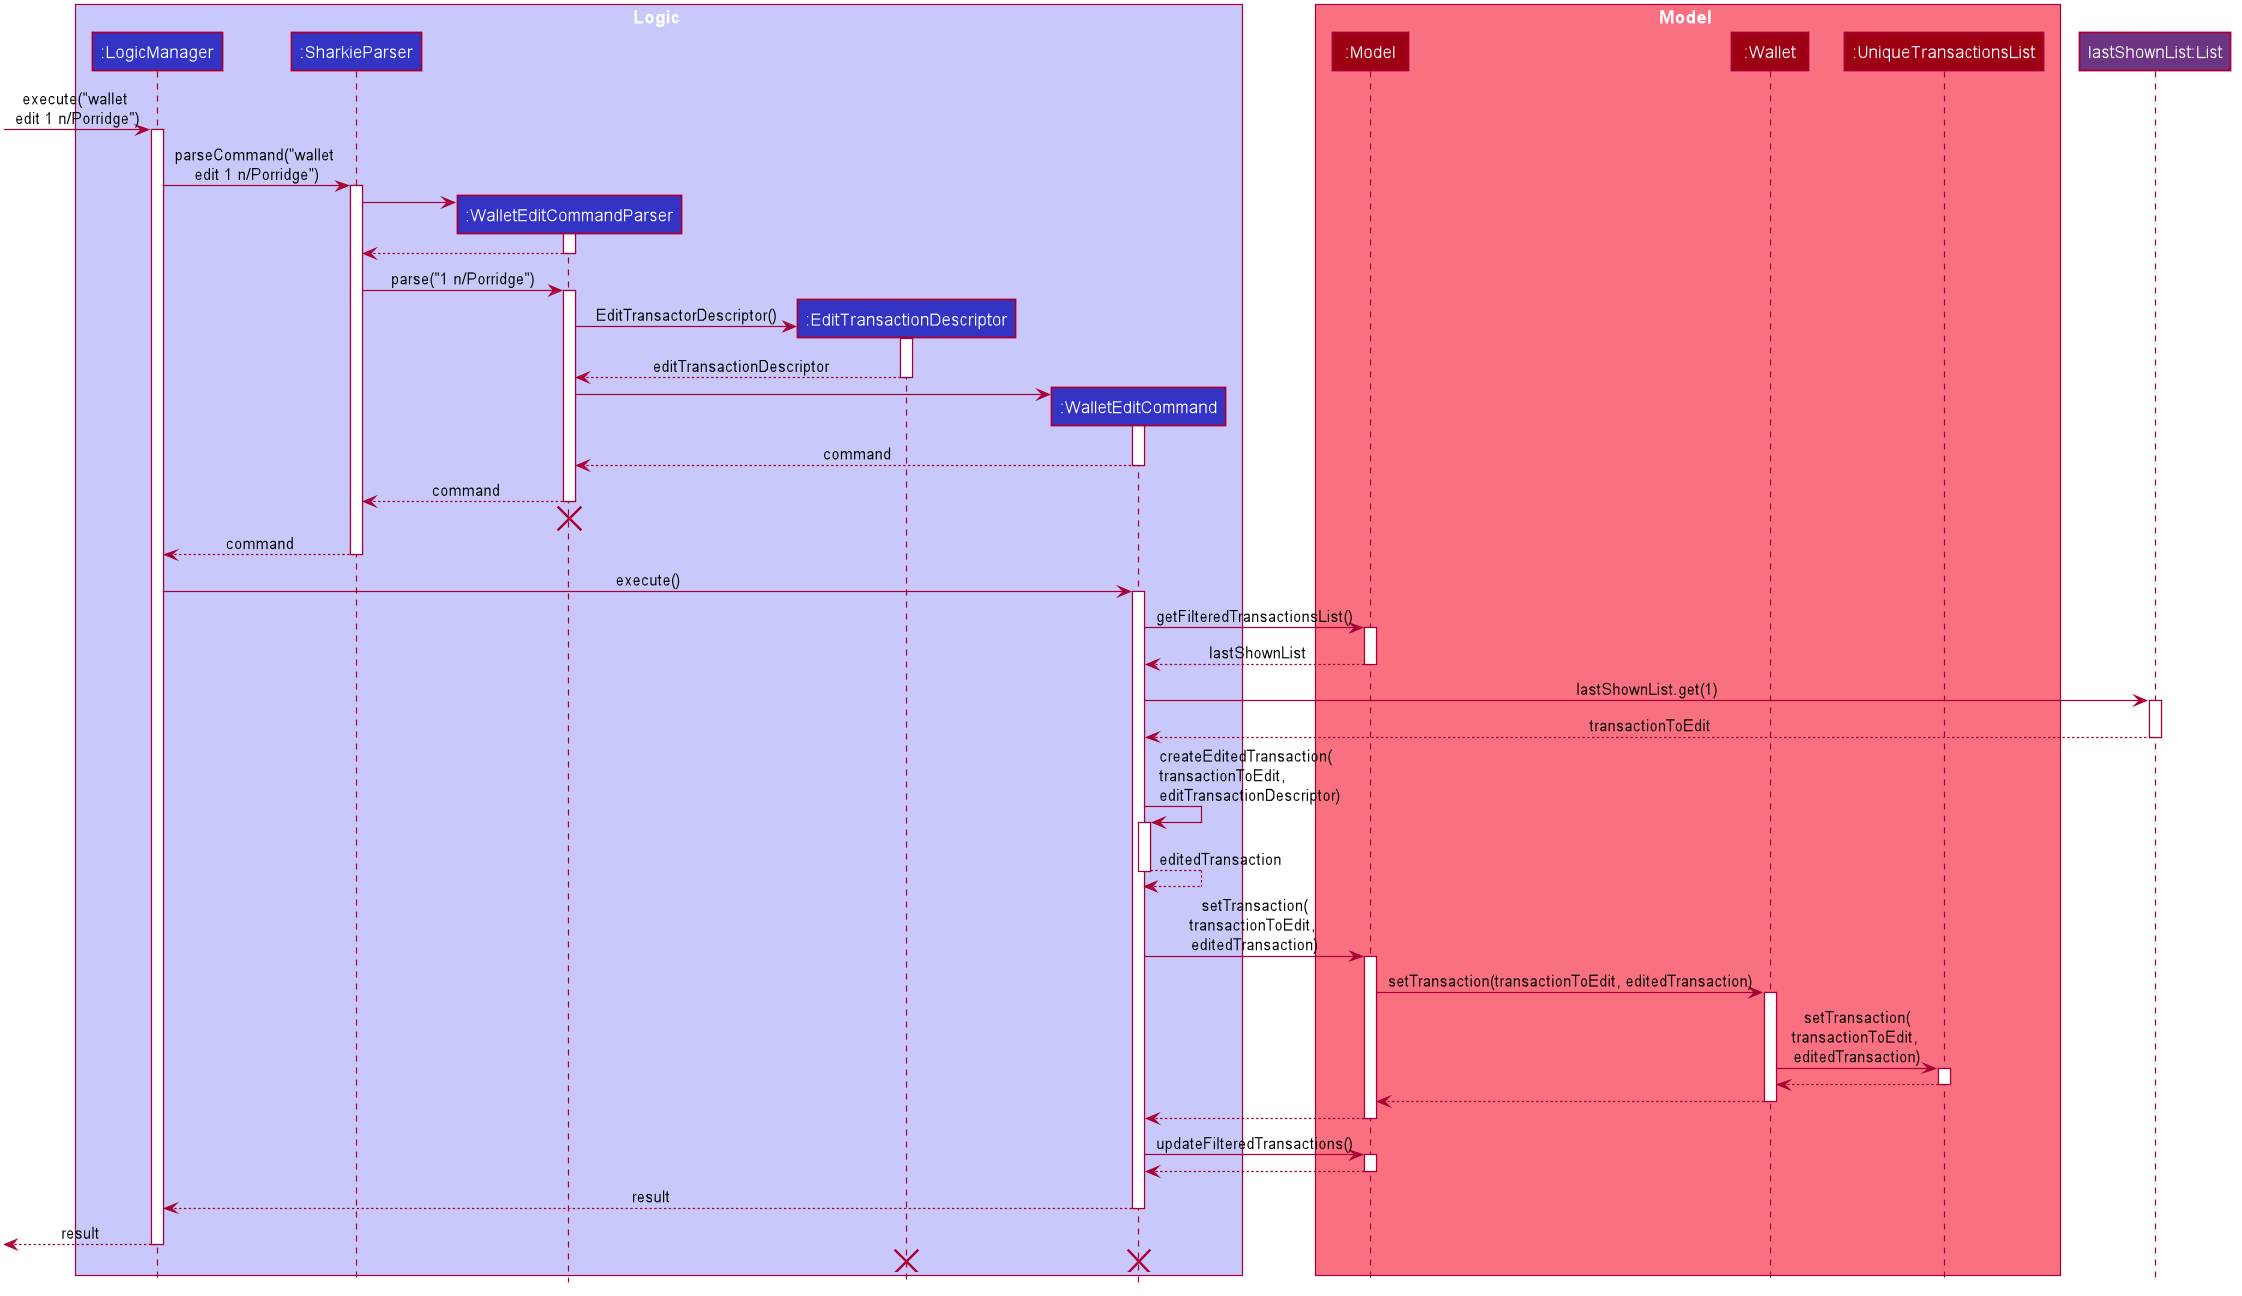

The diagram above was rendered by PlantUML. Its source (embedded in the PNG):
@startuml








skinparam BackgroundColor #FFFFFFF

skinparam Shadowing false

skinparam Class {
    FontColor #FFFFFF
    BorderThickness 1
    BorderColor #FFFFFF
    StereotypeFontColor #FFFFFF
    FontName Arial
    AttributeFontColor #FFFFFF
    AttributeFontName Arial
}

skinparam Actor {
    BorderColor #000000
    Color #000000
    FontName Arial
}

skinparam Sequence {
    MessageAlign center
    BoxFontSize 15
    BoxPadding 0
    BoxFontColor #FFFFFF
    FontName Arial
}

skinparam Participant {
    FontColor #FFFFFFF
    Padding 20
}

skinparam MinClassWidth 50
skinparam ParticipantPadding 10
skinparam Shadowing false
skinparam DefaultTextAlignment center
skinparam packageStyle Rectangle

hide footbox
hide members
hide circle

box Logic #C8C8FA
participant ":LogicManager" as Logic #3333C4
participant ":SharkieParser" as SharkieParser #3333C4
participant ":WalletEditCommandParser" as WalletEditCommandParser #3333C4
participant ":EditTransactionDescriptor" as EditTransactionDescriptor #3333C4
participant ":WalletEditCommand" as WalletEditCommand #3333C4
end box

box Model #F97181
participant ":Model" as Model #9D0012
participant ":Wallet" as Wallet #9D0012
participant ":UniqueTransactionsList" as UniqueTransactionsList #9D0012
end box

participant "lastShownList:List" as List #6C3483

[-> Logic : execute("wallet \nedit 1 n/Porridge")
activate Logic

Logic -> SharkieParser : parseCommand("wallet \nedit 1 n/Porridge")
activate SharkieParser

create WalletEditCommandParser
SharkieParser -> WalletEditCommandParser
activate WalletEditCommandParser

WalletEditCommandParser --> SharkieParser
deactivate WalletEditCommandParser

SharkieParser -> WalletEditCommandParser : parse("1 n/Porridge")
activate WalletEditCommandParser

create EditTransactionDescriptor
WalletEditCommandParser -> EditTransactionDescriptor : EditTransactorDescriptor()
activate EditTransactionDescriptor

EditTransactionDescriptor --> WalletEditCommandParser : editTransactionDescriptor
deactivate EditTransactionDescriptor

create WalletEditCommand
WalletEditCommandParser -> WalletEditCommand
activate WalletEditCommand

WalletEditCommand --> WalletEditCommandParser : command
deactivate WalletEditCommand

WalletEditCommandParser --> SharkieParser : command
deactivate WalletEditCommandParser

[-[hidden]> WalletEditCommand :
destroy WalletEditCommandParser

SharkieParser --> Logic : command
deactivate SharkieParser

Logic -> WalletEditCommand : execute()
activate WalletEditCommand

WalletEditCommand -> Model : getFilteredTransactionsList()
activate Model

Model --> WalletEditCommand : lastShownList
deactivate Model

WalletEditCommand -> List : lastShownList.get(1)
activate List

List --> WalletEditCommand : transactionToEdit
deactivate List

WalletEditCommand -> WalletEditCommand : createEditedTransaction(\ntransactionToEdit, \neditTransactionDescriptor)
activate WalletEditCommand

WalletEditCommand --> WalletEditCommand : editedTransaction
deactivate WalletEditCommand

WalletEditCommand -> Model : setTransaction(\ntransactionToEdit, \neditedTransaction)
activate Model

Model -> Wallet : setTransaction(transactionToEdit, editedTransaction)
activate Wallet

Wallet -> UniqueTransactionsList : setTransaction(\ntransactionToEdit, \neditedTransaction)
activate UniqueTransactionsList

UniqueTransactionsList --> Wallet
deactivate UniqueTransactionsList

Wallet --> Model
deactivate Wallet

Model --> WalletEditCommand
deactivate Model

WalletEditCommand -> Model : updateFilteredTransactions()
activate Model

Model --> WalletEditCommand
deactivate Model

Logic <--WalletEditCommand : result
deactivate WalletEditCommand

[<-- Logic : result
deactivate Logic

[<-[hidden]-WalletEditCommand
destroy WalletEditCommand
destroy EditTransactionDescriptor

@enduml